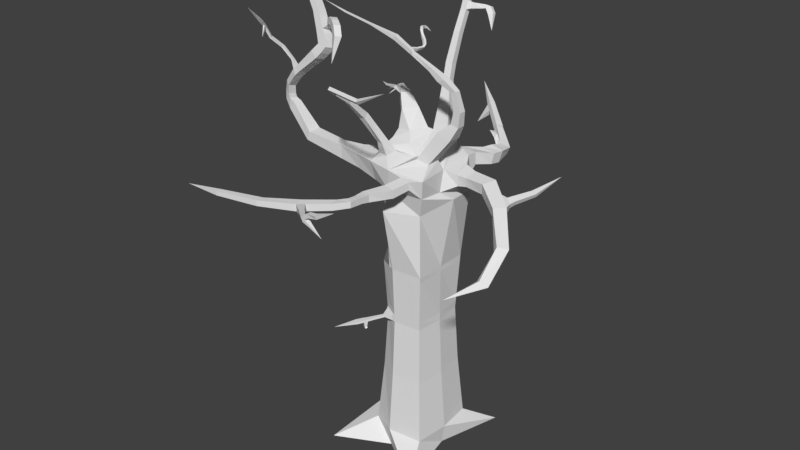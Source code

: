 # Source: tree1_Backup_.blend  (saved by Blender 2.79.0; exported with 4.5.12 LTS)
import bpy
from mathutils import Matrix  # noqa: F401  (used for matrix-valued properties, if any)

bpy.ops.wm.read_factory_settings(use_empty=True)
scene = bpy.context.scene
scene.name = 'Scene'

# ---- collections
col_collection_1 = bpy.data.collections.new('Collection 1'); scene.collection.children.link(col_collection_1)

# ---- world
world_world = bpy.data.worlds.new('World'); scene.world = world_world
world_world.color = (0.05088, 0.05088, 0.05088)
world_world.use_sun_shadow = False
world_world.sun_shadow_jitter_overblur = 0.0
world_world.cycles.sampling_method = 'MANUAL'

# ---- meshes
me_cube_001 = bpy.data.meshes.new('Cube.001')
me_cube_001.from_pydata([(1.225, 0.2427, 7.864), (-0.6124, 2.316, 5.117), (-0.3783, 2.317, 5.117), (-0.6128, 2.366, 4.967), (-0.6948, 1.813, 7.385), (0.5295, 0.5082, 4.707), (-0.3148, -0.1178, 4.681), (-0.1367, 1.164, 4.707), (-2.212, -0.6743, 6.93), (-0.3787, 2.368, 4.967), (0.4635, 1.108, 4.707), (-0.611, 0.9092, 4.69), (1.111, 2.155, 5.398), (-0.7277, -0.1015, 4.707), (0.4724, -0.09259, 4.707), (-0.7929, 0.4983, 4.707), (-0.1367, 1.164, 5.034), (-0.1363, 1.116, -0.1143), (-0.1272, -0.1093, -0.1143), (-0.2295, -0.1128, 5.031), (-0.1317, 0.5032, -0.1143), (-0.1317, 0.5032, 5.034), (0.4808, 0.5078, -0.1143), (-0.7442, 0.4987, -0.1143), (-0.7929, 0.4983, 5.034), (0.5295, 0.5082, 5.034), (0.4462, -0.07441, 5.029), (1.045, -0.3934, -0.152), (-0.788, -0.1629, 5.034), (-1.206, -0.2768, -0.2353), (0.5928, 0.8865, 5.08), (0.7641, 1.75, -0.1492), (-0.6722, 0.9701, 5.017), (-1.24, 1.385, -0.08572), (0.8847, 0.4466, 7.291), (0.8854, 0.355, 7.291), (0.9718, 0.3557, 7.26), (0.9712, 0.4473, 7.26), (-2.11, -0.1246, 6.614), (-2.101, -0.1064, 6.691), (-2.145, -0.1094, 6.656), (-2.067, -0.1216, 6.649), (-0.5817, 1.516, 7.219), (-0.5817, 1.509, 7.239), (-0.5603, 1.516, 7.219), (-0.5602, 1.509, 7.239), (0.9913, 1.717, 5.638), (0.9484, 1.737, 5.594), (0.9826, 1.707, 5.594), (0.9571, 1.747, 5.638), (2.318, 1.027, 5.479), (-0.07156, -0.7213, 4.746), (0.1229, -0.8154, 4.784), (-0.1337, -0.7682, 4.947), (0.05161, -0.8789, 4.988), (-1.467, 0.2845, 4.815), (-1.429, 0.4427, 4.815), (-1.429, 0.4427, 4.933), (-1.467, 0.2845, 4.933), (-0.611, 0.9092, 0.2091), (-0.5286, 0.828, 1.285), (-0.5286, 0.828, 3.274), (-0.1367, 1.164, 4.295), (-0.136, 1.074, 3.291), (-0.136, 1.074, 1.302), (-0.1367, 1.164, 0.226), (-0.09884, -0.2188, 4.517), (-0.1282, -0.01528, 3.291), (-0.1275, -0.06786, 1.302), (-0.1268, -0.158, 0.226), (0.5295, 0.5082, 4.411), (0.4394, 0.5075, 3.291), (0.4394, 0.5075, 1.302), (0.5295, 0.5082, 0.226), (-0.8711, 0.5421, 4.358), (-0.7028, 0.499, 3.291), (-0.7028, 0.499, 1.302), (-0.7929, 0.4983, 0.226), (0.4724, -0.09259, 4.434), (0.39, -0.01141, 3.291), (0.39, -0.01141, 1.302), (0.4724, -0.09259, 0.226), (-0.6425, 0.001703, 4.358), (-0.6465, -0.01915, 3.291), (-0.6465, -0.01915, 1.302), (-0.7277, -0.1015, 0.226), (0.469, 1.126, 4.146), (0.3823, 1.025, 3.291), (0.3823, 1.025, 1.302), (0.4635, 1.108, 0.226), (-0.4817, 0.7819, 2.279), (-0.1356, 1.023, 2.296), (-0.1279, -0.01665, 2.296), (0.3881, 0.5071, 2.296), (-0.6516, 0.4993, 2.296), (0.3432, 0.03473, 2.296), (-0.6004, 0.02768, 2.296), (0.3362, 0.9783, 2.296), (1.112, -0.2486, 4.931), (1.411, -0.1804, 4.876), (1.749, 0.2133, 5.044), (2.053, 0.6061, 5.271), (1.978, 0.6594, 5.304), (1.673, 0.292, 5.087), (1.318, -0.06334, 4.94), (1.101, -0.0463, 4.99), (1.032, -0.01704, 4.796), (1.296, -0.02281, 4.808), (1.656, 0.3213, 4.992), (1.966, 0.6878, 5.227), (2.044, 0.636, 5.195), (1.738, 0.2462, 4.951), (1.391, -0.1444, 4.766), (1.069, -0.2104, 4.738), (1.981, 0.5125, 5.216), (1.904, 0.57, 5.252), (1.892, 0.5998, 5.171), (1.972, 0.5444, 5.137), (1.843, 0.793, 4.939), (1.506, -0.06952, 4.923), (1.418, 0.03675, 4.981), (1.397, 0.07412, 4.86), (1.478, -0.03177, 4.84), (1.222, 0.09622, 5.162), (0.6279, -0.07198, 5.022), (0.6229, -0.08086, 4.818), (0.6898, 0.2181, 5.019), (1.376, 0.08279, 5.099), (1.334, 0.02018, 5.07), (1.293, 0.05489, 5.016), (1.338, 0.1148, 5.049), (0.6655, 0.2179, 4.813), (0.9151, -0.2236, 4.946), (0.8765, 0.03427, 4.811), (0.8894, -0.1949, 4.765), (0.9246, 0.005443, 4.991), (0.419, 1.273, 5.422), (0.5175, 0.977, 5.533), (0.5628, 1.149, 5.422), (0.3083, 1.159, 5.537), (0.6286, 1.239, 5.704), (0.6861, 1.306, 5.563), (0.5032, 1.348, 5.704), (0.5606, 1.414, 5.563), (0.7605, 1.44, 5.693), (0.7764, 1.458, 5.618), (0.7013, 1.491, 5.693), (0.7172, 1.51, 5.618), (0.2015, 1.136, 5.239), (0.4647, 0.7538, 5.277), (0.5019, 0.9597, 5.254), (0.1569, 0.869, 5.278), (0.05069, 1.128, 5.138), (0.5218, 0.6693, 5.233), (0.5267, 0.9056, 5.166), (0.01206, 0.7346, 5.156), (0.9648, 1.677, 5.652), (0.9617, 1.674, 5.604), (0.9266, 1.71, 5.652), (0.9235, 1.707, 5.604), (0.7663, 1.837, 5.478), (0.674, 1.487, 5.6), (0.7291, 1.386, 5.699), (0.755, 1.416, 5.6), (0.648, 1.457, 5.699), (0.6117, 1.557, 5.754), (0.5908, 1.582, 5.708), (0.583, 1.566, 5.708), (0.6025, 1.538, 5.753), (0.4567, 1.589, 5.81), (0.4303, 1.605, 5.788), (0.4272, 1.593, 5.788), (0.453, 1.575, 5.809), (0.3373, 1.582, 5.883), (-0.5736, 2.666, 5.509), (-0.4224, 2.667, 5.509), (-0.5744, 2.775, 5.396), (-0.4232, 2.776, 5.396), (-0.6555, 2.549, 6.023), (-0.4957, 2.527, 5.975), (-0.5821, 2.65, 6.093), (-0.4927, 2.638, 6.066), (-0.5803, 1.936, 6.592), (-0.4093, 1.912, 6.542), (-0.551, 2.113, 6.608), (-0.3799, 2.089, 6.557), (-0.373, 2.256, 7.082), (-0.2332, 2.237, 7.041), (-0.3683, 2.38, 7.04), (-0.2285, 2.361, 6.998), (-0.1834, 2.674, 7.508), (-0.05229, 2.656, 7.469), (-0.1949, 2.755, 7.431), (-0.06372, 2.737, 7.393), (0.03106, 3.209, 7.902), (-0.3211, 2.187, 6.73), (-0.4808, 2.081, 6.839), (-0.321, 2.058, 6.791), (-0.4809, 2.21, 6.778), (-0.6264, 2.106, 6.391), (-0.582, 2.236, 6.479), (-0.4574, 2.083, 6.341), (-0.413, 2.213, 6.429), (-0.2771, 2.147, 6.916), (-0.2748, 2.274, 6.864), (-0.4246, 2.295, 6.909), (-0.4269, 2.168, 6.96), (-0.518, 1.911, 6.947), (-0.4158, 1.84, 6.927), (-0.4068, 1.839, 7.039), (-0.5025, 1.905, 7.058), (-0.5593, 1.838, 6.957), (-0.4674, 1.774, 6.939), (-0.4838, 1.738, 7.036), (-0.5699, 1.797, 7.053), (-0.6137, 1.766, 6.943), (-0.5176, 1.699, 6.923), (-0.5713, 1.614, 6.994), (-0.6614, 1.676, 7.013), (-0.6825, 1.683, 6.848), (-0.5873, 1.617, 6.829), (-0.6575, 1.515, 6.863), (-0.7468, 1.577, 6.881), (-0.7949, 1.609, 6.452), (-0.3634, 1.938, 6.856), (-0.463, 1.996, 6.893), (-0.3174, 1.964, 6.961), (-0.4165, 2.029, 6.999), (-0.5763, 2.604, 6.131), (-0.6436, 2.475, 6.091), (-0.4917, 2.453, 6.046), (-0.4913, 2.592, 6.106), (-0.5298, 2.951, 6.366), (-0.4623, 2.972, 6.362), (-0.5224, 2.929, 6.385), (-0.4588, 2.949, 6.381), (-0.6657, 3.063, 6.525), (-0.6168, 3.109, 6.542), (-0.6461, 3.038, 6.532), (-0.6, 3.081, 6.548), (-0.8816, 3.04, 6.83), (-0.8547, 3.11, 6.876), (-0.8528, 3.014, 6.844), (-0.8274, 3.08, 6.887), (-1.22, 2.921, 7.171), (-0.457, 2.774, 6.191), (-0.5062, 2.732, 6.221), (-0.4566, 2.746, 6.214), (-0.5113, 2.761, 6.199), (-0.7103, 3.153, 6.743), (-0.6856, 3.126, 6.753), (-0.7739, 3.071, 6.716), (-0.7293, 3.065, 6.722), (-0.7787, 3.14, 6.812), (-0.7919, 3.067, 6.756), (-0.7507, 3.109, 6.824), (-0.7731, 3.05, 6.765), (-0.9341, 2.944, 6.63), (-0.3694, 1.793, 4.806), (-0.3692, 1.767, 5.045), (-0.5294, 1.69, 4.798), (-0.5415, 1.689, 5.036), (-0.2704, 1.458, 5.024), (-0.2705, 1.47, 4.771), (-0.5546, 1.309, 4.759), (-0.5875, 1.336, 5.013), (-0.6049, 2.01, 6.492), (-0.4349, 1.986, 6.441), (-0.3965, 2.151, 6.493), (-0.5665, 2.175, 6.544), (-0.5413, 1.97, 6.697), (-0.516, 2.161, 6.693), (-0.3505, 2.138, 6.644), (-0.3759, 1.947, 6.648), (-0.4984, 2.185, 6.735), (-0.3358, 2.163, 6.687), (-0.3504, 1.989, 6.72), (-0.513, 2.012, 6.768), (-2.021, 0.5024, 4.818), (-1.875, 0.548, 4.818), (-1.875, 0.548, 4.929), (-2.021, 0.5024, 4.929), (-2.373, 0.866, 4.826), (-2.219, 0.9137, 4.826), (-2.219, 0.9137, 4.944), (-2.373, 0.866, 4.944), (-2.809, 2.074, 4.866), (-2.717, 2.087, 4.866), (-2.717, 2.087, 4.934), (-2.809, 2.074, 4.934), (-2.842, 2.651, 4.9), (-0.9037, 0.007248, 5.016), (-0.8846, 0.01614, 4.881), (-0.8418, 0.212, 4.881), (-0.8418, 0.212, 5.016), (-2.503, 1.407, 4.928), (-2.639, 1.406, 4.932), (-2.503, 1.407, 4.835), (-2.639, 1.406, 4.84), (-1.793, 0.4037, 4.964), (-1.856, 0.2883, 4.969), (-1.793, 0.4037, 4.862), (-1.856, 0.2883, 4.867), (-1.614, 0.2876, 4.946), (-1.648, 0.4078, 4.946), (-1.648, 0.4078, 4.846), (-1.614, 0.2876, 4.846), (-1.247, 0.1696, 4.939), (-1.234, 0.1757, 4.805), (-1.192, 0.3648, 4.805), (-1.192, 0.3648, 4.939), (-1.118, 0.1206, 4.8), (-1.073, 0.3262, 4.8), (-1.073, 0.3262, 4.943), (-1.137, 0.1122, 4.943), (-2.283, 0.7729, 4.824), (-2.131, 0.82, 4.824), (-2.283, 0.7729, 4.94), (-2.131, 0.82, 4.94), (-2.778, 0.3351, 4.989), (-2.778, 0.3653, 5.052), (-2.701, 0.3244, 4.993), (-2.701, 0.3542, 5.056), (-2.706, 0.4478, 5.03), (-2.706, 0.4226, 4.965), (-2.633, 0.4289, 5.032), (-2.633, 0.4041, 4.968), (-2.804, 0.04104, 5.127), (-2.819, 0.05945, 5.178), (-2.735, 0.0729, 5.13), (-2.738, 0.0901, 5.181), (-2.772, -0.2664, 5.31), (-2.786, 0.2311, 5.083), (-2.715, 0.2382, 5.147), (-2.715, 0.2207, 5.085), (-2.786, 0.2488, 5.146), (-2.455, 0.599, 4.899), (-2.53, 0.6468, 4.898), (-2.53, 0.6597, 4.98), (-2.455, 0.6118, 4.98), (-2.707, 0.3049, 5.094), (-2.781, 0.2909, 5.029), (-2.707, 0.2803, 5.032), (-2.782, 0.3158, 5.092), (-2.771, 0.2097, 4.935), (-2.726, 0.2054, 4.938), (-2.772, 0.1914, 4.965), (-2.728, 0.187, 4.968), (-2.758, 0.002156, 4.828), (-0.3775, -1.138, 4.626), (-0.2348, -1.28, 4.642), (-0.4484, -1.191, 4.804), (-0.3183, -1.344, 4.82), (-0.8847, -1.547, 4.385), (-0.7696, -1.677, 4.352), (-0.9416, -1.632, 4.525), (-0.8384, -1.772, 4.491), (-1.327, -1.59, 4.126), (-1.271, -1.687, 4.066), (-1.376, -1.666, 4.182), (-1.317, -1.777, 4.093), (-1.871, -1.414, 4.003), (0.1297, -0.4392, 4.976), (0.1764, -0.4306, 4.817), (-0.1014, -0.4414, 4.938), (-0.06556, -0.4326, 4.776), (0.2477, -0.2443, 4.812), (-0.09228, -0.2853, 4.757), (0.1955, -0.2339, 5.005), (-0.1294, -0.2818, 4.955), (-0.149, -1.131, 4.897), (-0.07113, -1.067, 4.707), (-0.2375, -0.9475, 4.681), (-0.3044, -0.9975, 4.869), (0.147, -1.534, 4.877), (0.1056, -1.549, 4.937), (0.1433, -1.455, 4.954), (0.184, -1.443, 4.889), (0.5715, -1.683, 5.096), (-0.02737, -1.234, 4.797), (-0.09367, -1.334, 4.771), (-0.135, -1.36, 4.85), (-0.06657, -1.259, 4.881), (-0.156, -1.29, 4.733), (-0.1166, -1.212, 4.861), (-0.07575, -1.181, 4.765), (-0.1995, -1.322, 4.823), (-0.4879, 0.7879, 2.41), (-0.1357, 1.03, 2.427), (-0.1279, -0.01647, 2.427), (0.3948, 0.5072, 2.427), (-0.6583, 0.4993, 2.427), (0.3493, 0.02869, 2.427), (-0.6064, 0.02156, 2.427), (0.3422, 0.9844, 2.427), (-0.5267, 0.7602, 2.297), (-0.6538, 0.5487, 2.309), (-0.5312, 0.7647, 2.394), (-0.6588, 0.5487, 2.407), (-1.402, 1.135, 2.301), (-0.1282, -0.0154, 3.201), (-0.136, 1.07, 3.201), (-0.5243, 0.8238, 3.184), (-0.9012, 0.8884, 2.312), (-0.9028, 0.8899, 2.345), (-0.9472, 0.8146, 2.35), (-0.9455, 0.8146, 2.316), (-1.044, 0.9812, 2.299), (-1.097, 0.8949, 2.344), (-1.045, 0.9831, 2.339), (-1.095, 0.8949, 2.304), (-0.9581, 0.9288, 2.344), (-1.006, 0.8444, 2.311), (-0.9563, 0.9271, 2.306), (-1.008, 0.8444, 2.349), (-0.9197, 0.8789, 2.193), (-0.9561, 0.8272, 2.225), (-0.9897, 0.8438, 2.213), (-0.9533, 0.8955, 2.182), (-0.9191, 0.8658, 2.172), (-0.9555, 0.8141, 2.204), (-0.9891, 0.8307, 2.192), (-0.9527, 0.8823, 2.161), (-0.7407, 0.7852, 2.353), (-0.7761, 0.7229, 2.329), (-0.7394, 0.7839, 2.325), (-0.7775, 0.7229, 2.357), (-0.6593, 0.7336, 2.358), (-0.6917, 0.6764, 2.335), (-0.6581, 0.7324, 2.332), (-0.693, 0.6764, 2.361), (0.4347, 0.5075, 3.201), (-0.6982, 0.499, 3.201), (0.3858, -0.007216, 3.201), (-0.6423, -0.01489, 3.201), (0.3781, 1.021, 3.201), (0.4838, 0.8108, 3.269), (0.4824, 0.8445, 3.271), (0.4832, 0.8068, 3.264), (0.48, 0.8435, 3.264), (0.5483, 0.8208, 3.254), (0.5483, 0.8557, 3.254), (0.5463, 0.8194, 3.246), (0.5458, 0.8557, 3.247), (0.5705, 0.8221, 3.242), (0.5713, 0.8494, 3.243), (0.5689, 0.8224, 3.238), (0.5697, 0.8494, 3.239), (0.5953, 0.7116, 3.226), (0.5893, 0.7035, 3.23), (0.5864, 0.704, 3.222), (0.5697, 0.8494, 3.239), (0.633, 0.7641, 3.227), (0.6414, 0.7858, 3.22), (0.6309, 0.7637, 3.224), (0.6393, 0.7852, 3.216), (0.6653, 0.7483, 3.21), (0.6703, 0.767, 3.205), (0.662, 0.749, 3.209), (0.6669, 0.7675, 3.204), (0.6987, 0.7374, 3.166), (0.5992, 0.7143, 3.22), (0.6146, 0.6759, 3.22), (0.6121, 0.6671, 3.219), (0.6113, 0.6684, 3.214), (0.6177, 0.6805, 3.218), (0.6587, 0.6817, 3.2), (0.5798, 0.7347, 3.232), (0.5833, 0.7371, 3.226), (0.5688, 0.7254, 3.229), (0.5745, 0.7257, 3.238), (0.4159, 0.704, 3.257), (0.4024, 0.827, 3.257), (0.4148, 0.704, 3.235), (0.4014, 0.826, 3.235), (0.4877, 0.3168, 6.419), (0.6017, 0.4405, 6.375), (0.4868, 0.4397, 6.419), (0.5948, 0.325, 6.378), (0.6684, 0.4375, 6.854), (0.7562, 0.3348, 6.799), (0.6692, 0.331, 6.854), (0.7585, 0.4381, 6.797), (0.2497, 0.1847, 5.848), (0.4256, 0.3747, 5.783), (0.2483, 0.3734, 5.848), (0.4089, 0.2029, 5.789), (0.8345, 0.4448, 7.164), (0.9271, 0.3479, 7.132), (0.8352, 0.3465, 7.164), (0.9272, 0.4455, 7.132), (0.9721, -0.007378, 7.248), (1.034, -0.00692, 7.227), (0.991, 0.04762, 7.196), (0.9254, 0.04691, 7.219), (0.9447, -0.07484, 7.169), (1.008, -0.07436, 7.147), (0.9641, -0.0182, 7.115), (0.8966, -0.01894, 7.139), (0.8748, -0.1124, 6.917), (0.957, 0.07448, 7.266), (0.9083, 0.1038, 7.208), (0.9789, 0.1047, 7.184), (1.023, 0.07498, 7.242), (0.8683, 0.2811, 7.184), (0.9727, 0.2802, 7.247), (0.9081, 0.2797, 7.27), (0.9371, 0.2821, 7.16), (0.3914, 0.404, 6.212), (0.4942, 0.2908, 6.163), (0.3923, 0.2813, 6.212), (0.5022, 0.4048, 6.159), (0.1511, 0.1228, 5.506), (0.3948, 0.3858, 5.417), (0.1491, 0.384, 5.506), (0.3652, 0.154, 5.427), (0.06329, 0.03944, 5.229), (0.394, 0.3752, 5.229), (0.0608, 0.3727, 5.229), (0.3528, 0.08087, 5.227), (-0.459, -0.4811, 6.409), (-0.4421, -0.5548, 6.101), (-0.4318, -0.5188, 5.858), (-0.4745, -0.3947, 5.624), (-0.3697, -0.3956, 6.379), (-0.3258, -0.4369, 6.106), (-0.2944, -0.3842, 5.894), (-0.2356, -0.1748, 5.726), (-0.4761, -0.1766, 5.726), (-0.4328, -0.3852, 5.894), (-0.4429, -0.4378, 6.106), (-0.4596, -0.3962, 6.379), (-0.234, -0.3929, 5.624), (-0.2934, -0.5177, 5.858), (-0.3249, -0.5539, 6.101), (-0.3691, -0.4805, 6.409), (-0.5039, -0.1803, 6.508), (-0.5102, -0.0283, 6.636), (-0.5675, 0.249, 6.828), (-0.3766, -0.2921, 6.561), (-0.4281, -0.09287, 6.682), (-0.5144, 0.2345, 6.876), (-0.5697, 0.2341, 6.876), (-0.5097, -0.09348, 6.682), (-0.5031, -0.2931, 6.561), (-0.5121, 0.2494, 6.828), (-0.4285, -0.02769, 6.636), (-0.3774, -0.1794, 6.508), (-0.547, -0.07548, 5.203), (-0.3129, 0.1558, 5.231), (-0.5487, 0.1541, 5.231), (-0.3111, -0.07372, 5.203), (-0.5587, 0.1989, 6.797), (-0.4991, 0.2028, 6.855), (-0.5587, 0.2024, 6.855), (-0.4991, 0.1993, 6.797), (-0.5537, 0.2605, 6.827), (-0.4928, 0.2602, 6.887), (-0.5537, 0.2598, 6.887), (-0.4928, 0.261, 6.827), (-0.5476, 0.3095, 6.842), (-0.4856, 0.2843, 6.897), (-0.5474, 0.2839, 6.897), (-0.4858, 0.31, 6.842), (-0.4905, 0.6462, 6.955), (-0.4195, 0.6222, 7.022), (-0.4904, 0.6217, 7.022), (-0.4197, 0.6467, 6.955), (-0.5185, 1.065, 7.098), (-0.4923, 1.057, 7.123), (-0.5184, 1.057, 7.123), (-0.4923, 1.066, 7.098), (-1.635, 0.8477, 6.416), (-1.197, 0.9491, 6.106), (-0.8757, 0.9869, 5.774), (-0.6105, 0.8704, 5.341), (-1.547, 0.8044, 6.446), (-1.128, 0.9019, 6.145), (-0.766, 0.9157, 5.838), (-0.4819, 0.7556, 5.344), (-0.6322, 0.7545, 5.344), (-0.8714, 0.8879, 5.788), (-1.183, 0.8872, 6.101), (-1.593, 0.7976, 6.386), (-0.483, 0.9059, 5.344), (-0.7865, 1.032, 5.816), (-1.149, 0.9704, 6.148), (-1.593, 0.857, 6.475), (-1.984, 0.5022, 6.607), (-1.975, 0.5199, 6.682), (-2.016, 0.5168, 6.647), (-1.942, 0.5051, 6.641), (-0.5685, 0.8684, 5.148), (-0.3689, 0.6953, 5.154), (-0.6116, 0.6935, 5.154), (-0.3708, 0.9379, 5.154), (-0.5405, 0.3245, 6.912), (-0.4778, 0.3505, 6.856), (-0.5407, 0.35, 6.856), (-0.4776, 0.325, 6.912), (-0.2605, 0.2545, 6.87), (-0.2552, 0.2801, 6.834), (-0.2654, 0.3072, 6.848), (-0.2711, 0.2815, 6.885), (-0.2075, 0.2635, 6.901), (-0.2028, 0.2967, 6.875), (-0.2288, 0.3106, 6.882), (-0.2341, 0.2769, 6.909), (-0.1739, 0.2967, 6.952), (-0.1682, 0.3358, 6.93), (-0.1998, 0.343, 6.927), (-0.2061, 0.3031, 6.949), (-0.1792, 0.3234, 7.01), (-0.1612, 0.3575, 6.98), (-0.1908, 0.376, 6.977), (-0.2097, 0.3414, 7.007), (-0.1753, 0.3467, 7.043), (-0.1508, 0.3706, 7.01), (-0.1738, 0.396, 7.006), (-0.1992, 0.372, 7.04), (-0.1532, 0.3746, 7.086), (-0.1322, 0.3855, 7.037), (-0.1527, 0.4181, 7.03), (-0.1746, 0.4075, 7.08), (-0.1117, 0.4065, 7.11), (-0.105, 0.4062, 7.056), (-0.12, 0.4418, 7.05), (-0.1271, 0.4426, 7.105), (-0.06615, 0.4291, 7.113), (-0.07154, 0.4232, 7.064), (-0.08121, 0.4567, 7.057), (-0.07597, 0.4633, 7.107), (-0.004387, 0.449, 7.098), (-0.02429, 0.4406, 7.065), (-0.02721, 0.4671, 7.057), (-0.007002, 0.4761, 7.09), (0.05058, 0.4471, 7.057), (0.03085, 0.4416, 7.039), (0.03022, 0.4596, 7.031), (0.05031, 0.4656, 7.05), (0.1049, 0.4285, 6.983), (-0.3852, 0.2588, 6.878), (-0.3839, 0.3146, 6.848), (-0.3865, 0.2906, 6.892), (-0.3828, 0.2828, 6.836), (-0.564, 2.826, 5.858), (-0.4464, 2.818, 5.83), (-0.6171, 2.741, 5.806), (-0.4658, 2.733, 5.762), (-0.4265, 2.848, 5.667), (-0.5591, 2.86, 5.691), (-0.599, 2.762, 5.658), (-0.4496, 2.752, 5.626), (-0.4302, 2.845, 5.531), (-0.5719, 2.851, 5.545), (-0.5918, 2.745, 5.579), (-0.4418, 2.741, 5.56), (1.677, 0.1512, 5.035), (1.603, 0.277, 4.977), (1.643, 0.2621, 5.073), (1.644, 0.1693, 4.944), (1.694, 0.3174, 5.106), (1.768, 0.2854, 4.973), (1.776, 0.2479, 5.063), (1.681, 0.3513, 5.014)], [], [(82, 13, 15, 74), (45, 44, 4), (34, 35, 0), (36, 37, 0), (37, 34, 0), (40, 38, 8), (42, 43, 4), (44, 42, 4), (70, 5, 14, 78), (46, 48, 12), (62, 7, 10, 86), (38, 41, 8), (39, 40, 8), (31, 22, 20, 17), (48, 47, 12), (49, 46, 12), (43, 45, 4), (35, 36, 0), (47, 49, 12), (22, 27, 18, 20), (10, 30, 25, 5), (17, 20, 23, 33), (363, 362, 54, 52), (259, 258, 9, 2), (308, 307, 58, 55), (41, 39, 8), (20, 18, 29, 23), (7, 16, 30, 10), (15, 24, 32, 11), (102, 101, 50), (6, 19, 28, 13), (501, 502, 493, 494), (490, 487, 34, 37), (488, 490, 37, 36), (487, 489, 35, 34), (591, 589, 39, 41), (589, 590, 40, 39), (588, 591, 41, 38), (590, 588, 38, 40), (570, 569, 45, 43), (571, 568, 42, 44), (568, 570, 43, 42), (569, 571, 44, 45), (47, 159, 160), (158, 156, 46, 49), (157, 159, 47, 48), (156, 157, 48, 46), (66, 6, 13, 82), (78, 14, 6, 66), (86, 10, 5, 70), (9, 3, 176, 177), (258, 260, 3, 9), (260, 261, 1, 3), (261, 259, 2, 1), (110, 109, 50), (101, 110, 50), (362, 364, 53, 54), (109, 102, 50), (380, 379, 377, 374), (365, 363, 52, 51), (364, 365, 51, 53), (300, 299, 280, 281), (309, 308, 55, 56), (310, 309, 56, 57), (307, 310, 57, 58), (31, 89, 73, 22), (89, 88, 72, 73), (472, 471, 436, 437), (87, 86, 70, 71), (27, 81, 69, 18), (81, 80, 68, 69), (433, 79, 67, 400), (79, 78, 66, 67), (33, 59, 65, 17), (59, 60, 64, 65), (402, 61, 63, 401), (18, 69, 85, 29), (69, 68, 84, 85), (400, 67, 83, 434), (67, 66, 82, 83), (23, 77, 59, 33), (77, 76, 60, 59), (432, 75, 61, 402), (17, 65, 89, 31), (65, 64, 88, 89), (401, 63, 87, 435), (63, 62, 86, 87), (22, 73, 81, 27), (73, 72, 80, 81), (431, 71, 79, 433), (71, 70, 78, 79), (29, 85, 77, 23), (85, 84, 76, 77), (434, 83, 75, 432), (83, 82, 74, 75), (84, 96, 94, 76), (72, 93, 95, 80), (64, 91, 97, 88), (76, 94, 90, 60), (68, 92, 96, 84), (60, 90, 91, 64), (80, 95, 92, 68), (88, 97, 93, 72), (133, 135, 105, 106), (106, 105, 104, 107), (658, 659, 103, 108), (116, 115, 102, 109), (132, 134, 113, 98), (98, 113, 112, 99), (657, 660, 111, 100), (114, 117, 110, 101), (134, 133, 106, 113), (113, 106, 107, 112), (660, 658, 108, 111), (117, 116, 118), (135, 132, 98, 105), (105, 98, 99, 104), (659, 657, 100, 103), (115, 114, 101, 102), (661, 663, 114, 115), (662, 664, 116, 117), (663, 662, 117, 114), (664, 661, 115, 116), (109, 110, 118), (110, 117, 118), (116, 109, 118), (104, 99, 119, 120), (112, 107, 121, 122), (99, 112, 122, 119), (128, 127, 123), (14, 5, 131, 125), (130, 129, 123), (127, 130, 123), (129, 128, 123), (107, 104, 128, 129), (120, 121, 130, 127), (121, 107, 129, 130), (104, 120, 127, 128), (25, 26, 124, 126), (26, 14, 125, 124), (5, 25, 126, 131), (126, 124, 132, 135), (125, 131, 133, 134), (124, 125, 134, 132), (131, 126, 135, 133), (149, 150, 138, 137), (150, 148, 136, 138), (151, 149, 137, 139), (148, 151, 139, 136), (137, 138, 141, 140), (138, 136, 143, 141), (139, 137, 140, 142), (136, 139, 142, 143), (162, 163, 145, 144), (163, 161, 147, 145), (164, 162, 144, 146), (146, 147, 166, 165), (152, 155, 151, 148), (155, 153, 149, 151), (154, 152, 148, 150), (153, 154, 150, 149), (25, 30, 154, 153), (30, 16, 152, 154), (21, 25, 153, 155), (16, 21, 155, 152), (144, 145, 157, 156), (145, 147, 159, 157), (146, 144, 156, 158), (147, 146, 158, 159), (49, 47, 160), (158, 49, 160), (159, 158, 160), (143, 142, 164, 161), (142, 140, 162, 164), (141, 143, 161, 163), (140, 141, 163, 162), (167, 168, 172, 171), (161, 164, 168, 167), (147, 161, 167, 166), (164, 146, 165, 168), (170, 171, 173), (165, 166, 170, 169), (166, 167, 171, 170), (168, 165, 169, 172), (172, 169, 173), (171, 172, 173), (169, 170, 173), (646, 645, 180, 181), (2, 9, 177, 175), (1, 2, 175, 174), (3, 1, 174, 176), (269, 266, 182, 184), (645, 647, 178, 180), (647, 648, 179, 178), (648, 646, 181, 179), (206, 203, 187, 186), (266, 267, 183, 182), (267, 268, 185, 183), (268, 269, 184, 185), (189, 188, 192, 193), (203, 204, 189, 187), (204, 205, 188, 189), (205, 206, 186, 188), (190, 191, 194), (188, 186, 190, 192), (186, 187, 191, 190), (187, 189, 193, 191), (275, 274, 198, 195), (191, 193, 194), (193, 192, 194), (192, 190, 194), (274, 277, 196, 198), (276, 275, 195, 197), (277, 276, 197, 196), (231, 228, 200, 202), (230, 231, 202, 201), (229, 230, 201, 199), (228, 229, 199, 200), (198, 196, 206, 205), (195, 198, 205, 204), (197, 195, 204, 203), (225, 224, 208, 207), (209, 210, 214, 213), (224, 226, 209, 208), (227, 225, 207, 210), (226, 227, 210, 209), (212, 213, 217, 216), (210, 207, 211, 214), (208, 209, 213, 212), (207, 208, 212, 211), (216, 217, 221, 220), (211, 212, 216, 215), (213, 214, 218, 217), (214, 211, 215, 218), (221, 222, 223), (215, 216, 220, 219), (217, 218, 222, 221), (218, 215, 219, 222), (222, 219, 223), (220, 221, 223), (219, 220, 223), (203, 206, 227, 226), (206, 196, 225, 227), (197, 203, 226, 224), (196, 197, 224, 225), (180, 178, 229, 228), (178, 179, 230, 229), (179, 181, 231, 230), (246, 247, 235, 234), (235, 233, 237, 239), (247, 245, 233, 235), (248, 246, 234, 232), (245, 248, 232, 233), (255, 253, 241, 243), (233, 232, 236, 237), (234, 235, 239, 238), (232, 234, 238, 236), (242, 243, 244), (253, 254, 240, 241), (256, 255, 243, 242), (254, 256, 242, 240), (180, 228, 246, 248), (240, 242, 244), (243, 241, 244), (241, 240, 244), (181, 180, 248, 245), (231, 181, 245, 247), (228, 231, 247, 246), (236, 238, 252, 251), (238, 239, 250, 252), (237, 236, 251, 249), (239, 237, 249, 250), (252, 256, 257), (252, 250, 255, 256), (249, 251, 254, 253), (250, 249, 253, 255), (256, 254, 257), (251, 252, 257), (254, 251, 257), (265, 262, 259, 261), (264, 265, 261, 260), (263, 264, 260, 258), (262, 263, 258, 259), (16, 7, 263, 262), (7, 11, 264, 263), (11, 32, 265, 264), (32, 16, 262, 265), (202, 200, 269, 268), (201, 202, 268, 267), (199, 201, 267, 266), (200, 199, 266, 269), (182, 183, 273, 270), (183, 185, 272, 273), (184, 182, 270, 271), (185, 184, 271, 272), (270, 273, 276, 277), (273, 272, 275, 276), (271, 270, 277, 274), (272, 271, 274, 275), (316, 315, 282, 283), (299, 301, 279, 280), (301, 302, 278, 279), (302, 300, 281, 278), (296, 295, 288, 289), (326, 325, 322, 321), (317, 318, 284, 285), (318, 316, 283, 284), (287, 286, 290), (295, 297, 287, 288), (297, 298, 286, 287), (298, 296, 289, 286), (286, 289, 290), (289, 288, 290), (288, 287, 290), (28, 24, 294, 291), (24, 15, 293, 294), (15, 13, 292, 293), (13, 28, 291, 292), (282, 285, 296, 298), (283, 282, 298, 297), (284, 283, 297, 295), (285, 284, 295, 296), (306, 303, 300, 302), (305, 306, 302, 301), (304, 305, 301, 299), (303, 304, 299, 300), (58, 57, 304, 303), (57, 56, 305, 304), (56, 55, 306, 305), (55, 58, 303, 306), (314, 313, 310, 307), (313, 312, 309, 310), (312, 311, 308, 309), (311, 314, 307, 308), (292, 291, 314, 311), (293, 292, 311, 312), (294, 293, 312, 313), (291, 294, 313, 314), (280, 279, 316, 318), (281, 280, 318, 317), (278, 281, 317, 315), (279, 278, 315, 316), (339, 338, 323, 325), (325, 323, 320, 322), (324, 326, 321, 319), (323, 324, 319, 320), (334, 333, 330, 329), (336, 339, 325, 326), (337, 336, 326, 324), (338, 337, 324, 323), (327, 329, 331), (332, 334, 329, 327), (333, 335, 328, 330), (335, 332, 327, 328), (330, 328, 331), (328, 327, 331), (329, 330, 331), (343, 341, 332, 335), (340, 343, 335, 333), (341, 342, 334, 332), (342, 340, 333, 334), (285, 282, 337, 338), (282, 315, 336, 337), (315, 317, 339, 336), (317, 285, 338, 339), (321, 322, 340, 342), (321, 342, 347, 345), (322, 320, 343, 340), (320, 319, 341, 343), (347, 346, 348), (342, 341, 346, 347), (319, 321, 345, 344), (341, 319, 344, 346), (346, 344, 348), (345, 347, 348), (344, 345, 348), (349, 350, 354, 353), (373, 372, 349, 351), (372, 371, 350, 349), (370, 373, 351, 352), (354, 356, 360, 358), (350, 352, 356, 354), (352, 351, 355, 356), (351, 349, 353, 355), (359, 357, 361), (356, 355, 359, 360), (355, 353, 357, 359), (353, 354, 358, 357), (357, 358, 361), (358, 360, 361), (360, 359, 361), (369, 367, 365, 364), (367, 366, 363, 365), (368, 369, 364, 362), (366, 368, 362, 363), (14, 26, 368, 366), (26, 19, 369, 368), (6, 14, 366, 367), (19, 6, 367, 369), (54, 53, 373, 370), (51, 52, 371, 372), (53, 51, 372, 373), (52, 54, 370, 371), (374, 377, 378), (382, 381, 375, 376), (381, 380, 374, 375), (379, 382, 376, 377), (375, 374, 378), (377, 376, 378), (376, 375, 378), (385, 384, 382, 379), (386, 383, 380, 381), (384, 386, 381, 382), (383, 385, 379, 380), (350, 371, 385, 383), (370, 352, 386, 384), (352, 350, 383, 386), (371, 370, 384, 385), (96, 393, 391, 94), (93, 390, 392, 95), (91, 388, 394, 97), (94, 391, 398, 396), (92, 389, 393, 96), (90, 387, 388, 91), (95, 392, 389, 92), (97, 394, 390, 93), (409, 407, 399), (90, 94, 396, 395), (387, 90, 395, 397), (391, 387, 397, 398), (390, 431, 433, 392), (410, 408, 399), (408, 409, 399), (407, 410, 399), (425, 424, 406, 403), (426, 423, 404, 405), (424, 426, 405, 406), (423, 425, 403, 404), (413, 412, 410, 407), (414, 411, 409, 408), (412, 414, 408, 410), (411, 413, 407, 409), (404, 403, 413, 411), (406, 405, 414, 412), (405, 404, 411, 414), (403, 406, 416, 415), (418, 415, 419, 422), (413, 403, 415, 418), (406, 412, 417, 416), (412, 413, 418, 417), (419, 420, 421, 422), (416, 417, 421, 420), (417, 418, 422, 421), (415, 416, 420, 419), (427, 429, 425, 423), (428, 430, 426, 424), (430, 427, 423, 426), (429, 428, 424, 425), (395, 396, 428, 429), (398, 397, 427, 430), (396, 398, 430, 428), (397, 395, 429, 427), (393, 434, 432, 391), (388, 401, 435, 394), (391, 432, 402, 387), (389, 400, 434, 393), (387, 402, 401, 388), (392, 433, 400, 389), (394, 435, 431, 390), (436, 438, 442, 440), (471, 473, 438, 436), (474, 472, 437, 439), (473, 474, 439, 438), (441, 440, 444, 445), (437, 436, 440, 441), (438, 439, 443, 442), (439, 437, 441, 443), (446, 447, 451), (442, 443, 447, 446), (443, 441, 445, 447), (467, 470, 449, 448), (444, 446, 454, 452), (447, 445, 451), (468, 467, 448, 461), (448, 449, 463, 462), (454, 455, 459, 458), (445, 444, 452, 453), (446, 451, 455, 454), (451, 445, 453, 455), (459, 457, 460), (455, 453, 457, 459), (452, 454, 458, 456), (453, 452, 456, 457), (456, 458, 460), (457, 456, 460), (458, 459, 460), (469, 468, 461, 450), (470, 469, 450, 449), (465, 462, 466), (449, 450, 464, 463), (461, 448, 462, 465), (450, 461, 465, 464), (442, 446, 468, 469), (464, 465, 466), (463, 464, 466), (462, 463, 466), (440, 442, 469, 470), (446, 444, 467, 468), (444, 440, 470, 467), (431, 435, 474, 473), (435, 87, 472, 474), (71, 431, 473, 471), (87, 71, 471, 472), (508, 510, 475, 477), (509, 511, 476, 478), (511, 508, 477, 476), (510, 509, 478, 475), (477, 475, 481, 479), (478, 476, 482, 480), (476, 477, 479, 482), (475, 478, 480, 481), (512, 515, 486, 483), (513, 514, 485, 484), (515, 513, 484, 486), (514, 512, 483, 485), (479, 481, 489, 487), (480, 482, 490, 488), (482, 479, 487, 490), (481, 480, 488, 489), (494, 493, 497, 498), (503, 500, 491, 492), (502, 503, 492, 493), (500, 501, 494, 491), (495, 498, 499), (492, 491, 495, 496), (491, 494, 498, 495), (493, 492, 496, 497), (507, 505, 503, 502), (497, 496, 499), (498, 497, 499), (496, 495, 499), (506, 504, 501, 500), (505, 506, 500, 503), (504, 507, 502, 501), (489, 488, 507, 504), (36, 35, 506, 505), (35, 489, 504, 506), (488, 36, 505, 507), (483, 486, 509, 510), (484, 485, 508, 511), (486, 484, 511, 509), (485, 483, 510, 508), (518, 516, 512, 514), (519, 517, 513, 515), (517, 518, 514, 513), (516, 519, 515, 512), (19, 26, 519, 516), (25, 21, 518, 517), (26, 25, 517, 519), (21, 19, 516, 518), (551, 549, 527, 532), (532, 527, 526, 533), (533, 526, 525, 534), (534, 525, 524, 535), (550, 548, 523, 528), (528, 523, 522, 529), (529, 522, 521, 530), (530, 521, 520, 531), (549, 550, 528, 527), (527, 528, 529, 526), (526, 529, 530, 525), (525, 530, 531, 524), (548, 551, 532, 523), (523, 532, 533, 522), (522, 533, 534, 521), (521, 534, 535, 520), (535, 524, 547, 539), (539, 547, 546, 540), (553, 555, 545, 541), (531, 520, 544, 536), (536, 544, 543, 537), (552, 554, 542, 538), (524, 531, 536, 547), (547, 536, 537, 546), (555, 552, 538, 545), (520, 535, 539, 544), (544, 539, 540, 543), (554, 553, 541, 542), (28, 19, 551, 548), (21, 24, 550, 549), (24, 28, 548, 550), (19, 21, 549, 551), (543, 540, 553, 554), (546, 537, 552, 555), (537, 543, 554, 552), (540, 546, 555, 553), (541, 545, 559, 557), (538, 542, 558, 556), (545, 538, 556, 559), (542, 541, 557, 558), (557, 559, 563, 561), (556, 558, 562, 560), (559, 556, 560, 563), (558, 557, 561, 562), (599, 597, 567, 565), (598, 596, 566, 564), (597, 598, 564, 567), (596, 599, 565, 566), (565, 567, 571, 569), (564, 566, 570, 568), (567, 564, 568, 571), (566, 565, 569, 570), (592, 594, 580, 575), (575, 580, 581, 574), (574, 581, 582, 573), (573, 582, 583, 572), (594, 593, 579, 580), (580, 579, 578, 581), (581, 578, 577, 582), (582, 577, 576, 583), (595, 592, 575, 584), (584, 575, 574, 585), (585, 574, 573, 586), (586, 573, 572, 587), (593, 595, 584, 579), (579, 584, 585, 578), (578, 585, 586, 577), (577, 586, 587, 576), (572, 583, 588, 590), (583, 576, 591, 588), (587, 572, 590, 589), (576, 587, 589, 591), (21, 16, 595, 593), (16, 32, 592, 595), (24, 21, 593, 594), (32, 24, 594, 592), (562, 561, 599, 596), (563, 560, 598, 597), (560, 562, 596, 598), (642, 643, 603, 602), (603, 600, 604, 607), (643, 641, 600, 603), (644, 642, 602, 601), (641, 644, 601, 600), (607, 604, 608, 611), (601, 602, 606, 605), (602, 603, 607, 606), (600, 601, 605, 604), (610, 611, 615, 614), (605, 606, 610, 609), (606, 607, 611, 610), (604, 605, 609, 608), (615, 612, 616, 619), (608, 609, 613, 612), (611, 608, 612, 615), (609, 610, 614, 613), (617, 618, 622, 621), (613, 614, 618, 617), (614, 615, 619, 618), (612, 613, 617, 616), (622, 623, 627, 626), (618, 619, 623, 622), (616, 617, 621, 620), (619, 616, 620, 623), (627, 624, 628, 631), (620, 621, 625, 624), (623, 620, 624, 627), (621, 622, 626, 625), (630, 631, 635, 634), (625, 626, 630, 629), (626, 627, 631, 630), (624, 625, 629, 628), (632, 633, 637, 636), (628, 629, 633, 632), (631, 628, 632, 635), (629, 630, 634, 633), (639, 636, 640), (635, 632, 636, 639), (633, 634, 638, 637), (634, 635, 639, 638), (563, 597, 642, 644), (637, 638, 640), (638, 639, 640), (636, 637, 640), (561, 563, 644, 641), (599, 561, 641, 643), (597, 599, 643, 642), (652, 649, 646, 648), (651, 652, 648, 647), (650, 651, 647, 645), (649, 650, 645, 646), (653, 654, 650, 649), (654, 655, 651, 650), (655, 656, 652, 651), (656, 653, 649, 652), (175, 177, 653, 656), (174, 175, 656, 655), (176, 174, 655, 654), (177, 176, 654, 653), (120, 119, 657, 659), (122, 121, 658, 660), (119, 122, 660, 657), (121, 120, 659, 658), (108, 103, 661, 664), (100, 111, 662, 663), (111, 108, 664, 662), (103, 100, 663, 661)])
me_cube_001.use_remesh_preserve_volume = False
me_cube_001.use_remesh_preserve_attributes = False
me_cube_001.use_mirror_vertex_groups = False
me_cube_001.update()

# ---- objects
ob_cube = bpy.data.objects.new('Cube', me_cube_001)

# ---- transforms, parenting, visibility, modifiers, constraints
ob_cube.location = (0.5007, 0.2208, 0.216)
ob_cube.rotation_euler = (0.0, -0.0, 1.563)
ob_cube.lineart.crease_threshold = 0.0

# ---- collection membership
col_collection_1.objects.link(ob_cube)

# ---- scene / render settings (as saved in the file)
scene.frame_start = 1; scene.frame_end = 250; scene.frame_set(1)
scene.render.engine = 'BLENDER_EEVEE_NEXT'
scene.render.resolution_percentage = 50
scene.render.dither_intensity = 0.0
scene.cycles.use_denoising = False
scene.cycles.samples = 128
scene.cycles.sampling_pattern = 'TABULATED_SOBOL'
scene.cycles.use_adaptive_sampling = False
scene.cycles.use_light_tree = False
scene.cycles.blur_glossy = 0.0
scene.cycles.sample_clamp_indirect = 0.0
scene.view_settings.view_transform = 'Standard'
bpy.context.view_layer.update()

# ---- added for rendering (the .blend has no active camera and no usable light): camera, sun
cam_auto = bpy.data.cameras.new('AutoCamera')
cam_auto.lens = 50.0
cam_auto.sensor_width = 36.0
cam_auto.clip_end = 1000.0
ob_auto_camera = bpy.data.objects.new('AutoCamera', cam_auto)
scene.collection.objects.link(ob_auto_camera)
ob_auto_camera.location = (9.85291, -12.1198, 12.1052)
ob_auto_camera.rotation_euler = (1.09748, -7.21219e-08, 0.694738)
scene.camera = ob_auto_camera
light_auto_sun = bpy.data.lights.new('AutoSun', 'SUN')
light_auto_sun.energy = 3.0
light_auto_sun.angle = 0.0523599
ob_auto_sun = bpy.data.objects.new('AutoSun', light_auto_sun)
scene.collection.objects.link(ob_auto_sun)
ob_auto_sun.rotation_euler = (0.872665, 0.174533, 0.523599)
bpy.context.view_layer.update()
